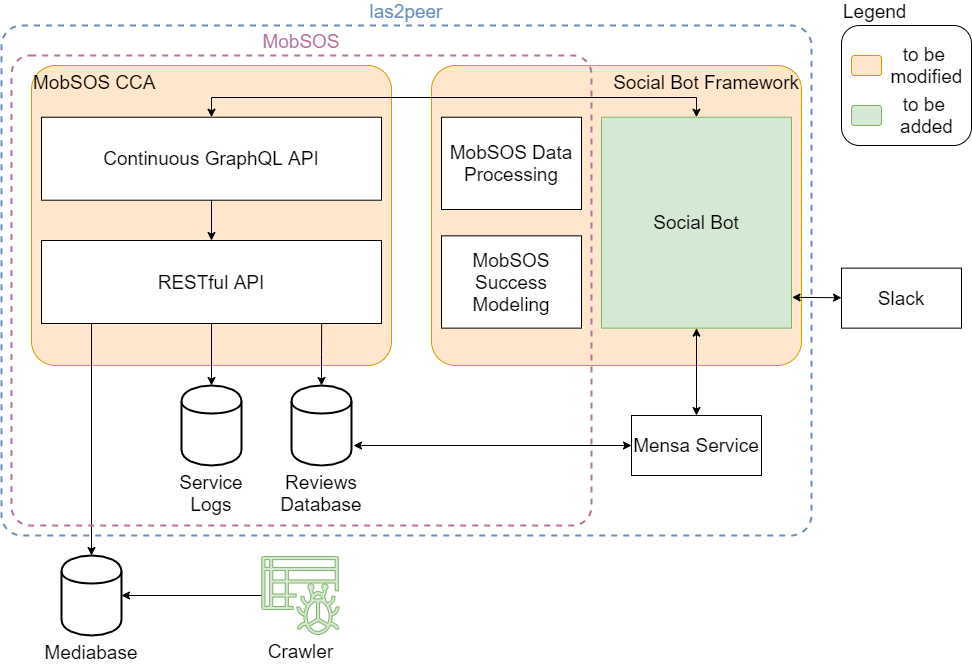

The diagram above was exported from draw.io. Its source (the exported page's mxGraphModel, read from the mxfile embedded in the PNG):
<mxGraphModel dx="1086" dy="806" grid="1" gridSize="10" guides="1" tooltips="1" connect="1" arrows="1" fold="1" page="1" pageScale="1" pageWidth="1169" pageHeight="827" math="0" shadow="0">
  <root>
    <mxCell id="0" />
    <mxCell id="1" parent="0" />
    <mxCell id="bOWX4QAutCBN_gvKiz6E-16" value="las2peer" style="rounded=1;whiteSpace=wrap;html=1;strokeWidth=2;fillColor=none;fontSize=19;align=center;labelPosition=center;verticalLabelPosition=top;verticalAlign=bottom;dashed=1;arcSize=4;strokeColor=#6C8EBF;fontColor=#6C8EBF;" parent="1" vertex="1">
      <mxGeometry x="20" y="40" width="810" height="510" as="geometry" />
    </mxCell>
    <mxCell id="bOWX4QAutCBN_gvKiz6E-20" style="edgeStyle=orthogonalEdgeStyle;rounded=0;orthogonalLoop=1;jettySize=auto;html=1;exitX=0;exitY=0.5;exitDx=0;exitDy=0;startArrow=classic;startFill=1;endArrow=classic;endFill=1;fontSize=19;fontColor=#B5739D;" parent="1" source="55XvUiN6MnufE-i6Hk9X-8" edge="1">
      <mxGeometry relative="1" as="geometry">
        <mxPoint x="372" y="460" as="targetPoint" />
      </mxGeometry>
    </mxCell>
    <mxCell id="55XvUiN6MnufE-i6Hk9X-8" value="Mensa Service" style="rounded=0;whiteSpace=wrap;html=1;fontSize=19;" parent="1" vertex="1">
      <mxGeometry x="650" y="430" width="130" height="60" as="geometry" />
    </mxCell>
    <mxCell id="55XvUiN6MnufE-i6Hk9X-4" value="MobSOS CCA" style="rounded=1;whiteSpace=wrap;html=1;fillColor=#ffe6cc;strokeColor=#d79b00;verticalAlign=top;align=left;fontSize=19;arcSize=8;" parent="1" vertex="1">
      <mxGeometry x="50" y="80" width="360" height="300" as="geometry" />
    </mxCell>
    <mxCell id="bOWX4QAutCBN_gvKiz6E-7" style="edgeStyle=orthogonalEdgeStyle;rounded=0;orthogonalLoop=1;jettySize=auto;html=1;exitX=0.5;exitY=0;exitDx=0;exitDy=0;entryX=0.5;entryY=1;entryDx=0;entryDy=0;fontSize=19;startArrow=classic;startFill=1;endArrow=none;endFill=0;" parent="1" source="55XvUiN6MnufE-i6Hk9X-7" target="55XvUiN6MnufE-i6Hk9X-6" edge="1">
      <mxGeometry relative="1" as="geometry" />
    </mxCell>
    <mxCell id="bOWX4QAutCBN_gvKiz6E-14" style="edgeStyle=orthogonalEdgeStyle;rounded=0;orthogonalLoop=1;jettySize=auto;html=1;exitX=0.5;exitY=1;exitDx=0;exitDy=0;entryX=0.5;entryY=0;entryDx=0;entryDy=0;startArrow=none;startFill=0;endArrow=classic;endFill=1;fontSize=19;" parent="1" source="55XvUiN6MnufE-i6Hk9X-7" target="bOWX4QAutCBN_gvKiz6E-9" edge="1">
      <mxGeometry relative="1" as="geometry" />
    </mxCell>
    <mxCell id="55XvUiN6MnufE-i6Hk9X-6" value="Continuous GraphQL API" style="rounded=0;whiteSpace=wrap;html=1;fontSize=19;" parent="1" vertex="1">
      <mxGeometry x="60" y="131.72961709026754" width="340" height="82.9717228553717" as="geometry" />
    </mxCell>
    <mxCell id="55XvUiN6MnufE-i6Hk9X-5" value="Social Bot Framework" style="rounded=1;whiteSpace=wrap;html=1;fillColor=#ffe6cc;strokeColor=#d79b00;verticalAlign=top;align=right;fontSize=19;perimeterSpacing=4;arcSize=8;" parent="1" vertex="1">
      <mxGeometry x="450" y="80" width="370" height="300" as="geometry" />
    </mxCell>
    <mxCell id="55XvUiN6MnufE-i6Hk9X-10" value="MobSOS Data Processing" style="rounded=0;whiteSpace=wrap;html=1;fontSize=19;" parent="1" vertex="1">
      <mxGeometry x="460" y="131.72727272727275" width="140" height="92.27272727272727" as="geometry" />
    </mxCell>
    <mxCell id="55XvUiN6MnufE-i6Hk9X-11" value="MobSOS Success Modeling" style="rounded=0;whiteSpace=wrap;html=1;fontSize=19;" parent="1" vertex="1">
      <mxGeometry x="460" y="250.36363636363637" width="140" height="92.27272727272727" as="geometry" />
    </mxCell>
    <mxCell id="bOWX4QAutCBN_gvKiz6E-15" style="edgeStyle=orthogonalEdgeStyle;rounded=0;orthogonalLoop=1;jettySize=auto;html=1;exitX=0.5;exitY=0;exitDx=0;exitDy=0;entryX=0.824;entryY=0.993;entryDx=0;entryDy=0;entryPerimeter=0;startArrow=classic;startFill=1;endArrow=none;endFill=0;fontSize=19;" parent="1" source="bOWX4QAutCBN_gvKiz6E-8" target="55XvUiN6MnufE-i6Hk9X-7" edge="1">
      <mxGeometry relative="1" as="geometry" />
    </mxCell>
    <mxCell id="bOWX4QAutCBN_gvKiz6E-8" value="Reviews Database" style="shape=cylinder;whiteSpace=wrap;html=1;boundedLbl=1;backgroundOutline=1;rounded=1;strokeWidth=2;fillColor=none;fontSize=19;align=center;labelPosition=center;verticalLabelPosition=bottom;verticalAlign=top;" parent="1" vertex="1">
      <mxGeometry x="310" y="400" width="60" height="80" as="geometry" />
    </mxCell>
    <mxCell id="bOWX4QAutCBN_gvKiz6E-9" value="Service Logs&lt;br style=&quot;font-size: 19px;&quot;&gt;" style="shape=cylinder;whiteSpace=wrap;html=1;boundedLbl=1;backgroundOutline=1;rounded=1;strokeWidth=2;fillColor=none;fontSize=19;align=center;labelPosition=center;verticalLabelPosition=bottom;verticalAlign=top;" parent="1" vertex="1">
      <mxGeometry x="200" y="400" width="60" height="80" as="geometry" />
    </mxCell>
    <mxCell id="bOWX4QAutCBN_gvKiz6E-13" style="edgeStyle=orthogonalEdgeStyle;rounded=0;orthogonalLoop=1;jettySize=auto;html=1;exitX=0.5;exitY=0;exitDx=0;exitDy=0;startArrow=classic;startFill=1;endArrow=none;endFill=0;fontSize=19;" parent="1" source="bOWX4QAutCBN_gvKiz6E-12" edge="1">
      <mxGeometry relative="1" as="geometry">
        <mxPoint x="110" y="337" as="targetPoint" />
      </mxGeometry>
    </mxCell>
    <mxCell id="bOWX4QAutCBN_gvKiz6E-12" value="Mediabase" style="shape=cylinder;whiteSpace=wrap;html=1;boundedLbl=1;backgroundOutline=1;rounded=1;strokeWidth=2;fillColor=none;fontSize=19;align=center;labelPosition=center;verticalLabelPosition=bottom;verticalAlign=top;" parent="1" vertex="1">
      <mxGeometry x="80" y="570" width="60" height="80" as="geometry" />
    </mxCell>
    <mxCell id="55XvUiN6MnufE-i6Hk9X-7" value="RESTful API" style="rounded=0;whiteSpace=wrap;html=1;fontSize=19;" parent="1" vertex="1">
      <mxGeometry x="60" y="255.01483143388498" width="340" height="82.9717228553717" as="geometry" />
    </mxCell>
    <mxCell id="bOWX4QAutCBN_gvKiz6E-19" style="edgeStyle=orthogonalEdgeStyle;rounded=0;orthogonalLoop=1;jettySize=auto;html=1;exitX=0.5;exitY=0;exitDx=0;exitDy=0;entryX=0.5;entryY=1;entryDx=0;entryDy=0;startArrow=classic;startFill=1;endArrow=classic;endFill=1;fontSize=19;fontColor=#6C8EBF;" parent="1" source="55XvUiN6MnufE-i6Hk9X-8" target="55XvUiN6MnufE-i6Hk9X-9" edge="1">
      <mxGeometry relative="1" as="geometry" />
    </mxCell>
    <mxCell id="bOWX4QAutCBN_gvKiz6E-23" value="" style="edgeStyle=orthogonalEdgeStyle;rounded=0;orthogonalLoop=1;jettySize=auto;html=1;startArrow=classic;startFill=1;endArrow=classic;endFill=1;fontSize=19;fontColor=#B5739D;entryX=0.5;entryY=0;entryDx=0;entryDy=0;exitX=0.5;exitY=0;exitDx=0;exitDy=0;" parent="1" source="55XvUiN6MnufE-i6Hk9X-6" target="55XvUiN6MnufE-i6Hk9X-9" edge="1">
      <mxGeometry relative="1" as="geometry">
        <mxPoint x="230" y="51.72961709026754" as="targetPoint" />
      </mxGeometry>
    </mxCell>
    <mxCell id="bOWX4QAutCBN_gvKiz6E-25" style="rounded=0;orthogonalLoop=1;jettySize=auto;html=1;startArrow=none;startFill=0;endArrow=classic;endFill=1;fontSize=19;fontColor=#000000;" parent="1" source="bOWX4QAutCBN_gvKiz6E-24" edge="1">
      <mxGeometry relative="1" as="geometry">
        <mxPoint x="140" y="610" as="targetPoint" />
      </mxGeometry>
    </mxCell>
    <mxCell id="bOWX4QAutCBN_gvKiz6E-24" value="Crawler" style="outlineConnect=0;fillColor=#d5e8d4;strokeColor=#82b366;dashed=0;verticalLabelPosition=bottom;verticalAlign=top;align=center;html=1;fontSize=19;fontStyle=0;aspect=fixed;pointerEvents=1;shape=mxgraph.aws4.glue_crawlers;rounded=1;" parent="1" vertex="1">
      <mxGeometry x="280" y="571" width="78" height="78" as="geometry" />
    </mxCell>
    <mxCell id="bOWX4QAutCBN_gvKiz6E-27" style="rounded=0;orthogonalLoop=1;jettySize=auto;html=1;entryX=1.003;entryY=0.854;entryDx=0;entryDy=0;startArrow=classic;startFill=1;endArrow=classic;endFill=1;fontSize=19;fontColor=#000000;entryPerimeter=0;" parent="1" source="bOWX4QAutCBN_gvKiz6E-26" target="55XvUiN6MnufE-i6Hk9X-9" edge="1">
      <mxGeometry relative="1" as="geometry" />
    </mxCell>
    <mxCell id="bOWX4QAutCBN_gvKiz6E-26" value="Slack" style="rounded=0;whiteSpace=wrap;html=1;strokeWidth=1;fontSize=19;align=center;gradientColor=#ffffff;" parent="1" vertex="1">
      <mxGeometry x="860" y="282.64" width="120" height="60" as="geometry" />
    </mxCell>
    <mxCell id="55XvUiN6MnufE-i6Hk9X-9" value="Social Bot" style="rounded=0;whiteSpace=wrap;html=1;verticalAlign=middle;fontSize=19;fillColor=#d5e8d4;strokeColor=#82b366;" parent="1" vertex="1">
      <mxGeometry x="620" y="131.72727272727275" width="190" height="210.9090909090909" as="geometry" />
    </mxCell>
    <mxCell id="bOWX4QAutCBN_gvKiz6E-32" value="" style="group;fontSize=19;" parent="1" vertex="1" connectable="0">
      <mxGeometry x="870" y="60" width="120" height="280" as="geometry" />
    </mxCell>
    <mxCell id="bOWX4QAutCBN_gvKiz6E-33" value="" style="group;fontSize=19;" parent="bOWX4QAutCBN_gvKiz6E-32" vertex="1" connectable="0">
      <mxGeometry y="50" width="120" height="230" as="geometry" />
    </mxCell>
    <mxCell id="bOWX4QAutCBN_gvKiz6E-38" value="" style="group;fontSize=19;" parent="bOWX4QAutCBN_gvKiz6E-33" vertex="1" connectable="0">
      <mxGeometry x="-10" y="-70" width="130" height="120" as="geometry" />
    </mxCell>
    <mxCell id="bOWX4QAutCBN_gvKiz6E-34" value="" style="rounded=1;whiteSpace=wrap;html=1;strokeWidth=1;fillColor=#d5e8d4;fontSize=19;align=left;strokeColor=#82b366;labelPosition=right;verticalLabelPosition=middle;verticalAlign=middle;" parent="bOWX4QAutCBN_gvKiz6E-38" vertex="1">
      <mxGeometry x="10" y="80" width="30" height="20" as="geometry" />
    </mxCell>
    <mxCell id="bOWX4QAutCBN_gvKiz6E-35" value="to be &lt;br style=&quot;font-size: 19px;&quot;&gt;added" style="text;html=1;align=center;verticalAlign=middle;resizable=0;points=[];autosize=1;fontSize=19;" parent="bOWX4QAutCBN_gvKiz6E-38" vertex="1">
      <mxGeometry x="50" y="65" width="70" height="50" as="geometry" />
    </mxCell>
    <mxCell id="bOWX4QAutCBN_gvKiz6E-28" value="Legend" style="rounded=1;whiteSpace=wrap;html=1;strokeWidth=1;gradientColor=none;fontSize=19;align=left;verticalAlign=bottom;labelPosition=center;verticalLabelPosition=top;fillColor=none;" parent="bOWX4QAutCBN_gvKiz6E-38" vertex="1">
      <mxGeometry width="130" height="120" as="geometry" />
    </mxCell>
    <mxCell id="bOWX4QAutCBN_gvKiz6E-37" value="" style="group;fontSize=19;" parent="bOWX4QAutCBN_gvKiz6E-32" vertex="1" connectable="0">
      <mxGeometry width="120" height="45" as="geometry" />
    </mxCell>
    <mxCell id="bOWX4QAutCBN_gvKiz6E-31" value="to be &lt;br style=&quot;font-size: 19px;&quot;&gt;modified" style="text;html=1;align=center;verticalAlign=middle;resizable=0;points=[];autosize=1;fontSize=19;" parent="bOWX4QAutCBN_gvKiz6E-37" vertex="1">
      <mxGeometry x="30" y="-5" width="90" height="50" as="geometry" />
    </mxCell>
    <mxCell id="bOWX4QAutCBN_gvKiz6E-36" value="" style="group;fontSize=19;" parent="bOWX4QAutCBN_gvKiz6E-37" vertex="1" connectable="0">
      <mxGeometry y="10" width="30" height="20" as="geometry" />
    </mxCell>
    <mxCell id="bOWX4QAutCBN_gvKiz6E-29" value="" style="rounded=1;whiteSpace=wrap;html=1;strokeWidth=1;fillColor=#ffe6cc;fontSize=19;align=left;strokeColor=#d79b00;labelPosition=right;verticalLabelPosition=middle;verticalAlign=middle;" parent="bOWX4QAutCBN_gvKiz6E-36" vertex="1">
      <mxGeometry width="30" height="20" as="geometry" />
    </mxCell>
    <mxCell id="bOWX4QAutCBN_gvKiz6E-2" value="MobSOS" style="rounded=1;whiteSpace=wrap;html=1;verticalAlign=bottom;align=center;dashed=1;strokeWidth=2;fontSize=19;fillColor=none;perimeterSpacing=9;labelPosition=center;verticalLabelPosition=top;arcSize=4;strokeColor=#B5739D;fontColor=#B5739D;" parent="1" vertex="1">
      <mxGeometry x="30" y="70" width="580" height="470" as="geometry" />
    </mxCell>
  </root>
</mxGraphModel>